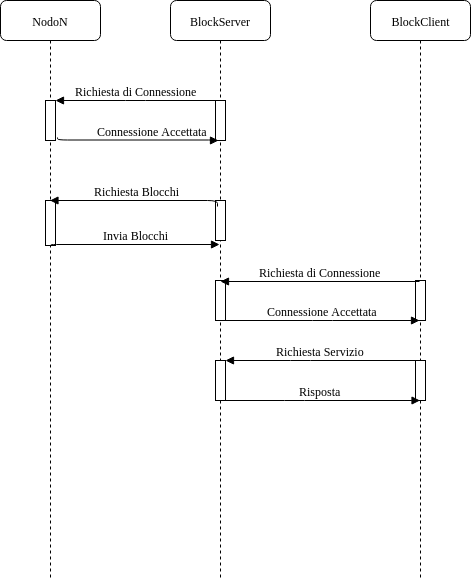

The diagram above was exported from draw.io. Its source (the exported page's mxGraphModel, read from the mxfile embedded in the PNG):
<mxGraphModel dx="1327" dy="808" grid="1" gridSize="10" guides="1" tooltips="1" connect="1" arrows="1" fold="1" page="1" pageScale="1" pageWidth="1100" pageHeight="850" background="#ffffff" math="0" shadow="0">
  <root>
    <mxCell id="0" />
    <mxCell id="1" parent="0" />
    <mxCell id="7baba1c4bc27f4b0-2" value="BlockServer" style="shape=umlLifeline;perimeter=lifelinePerimeter;whiteSpace=wrap;html=1;container=1;collapsible=0;recursiveResize=0;outlineConnect=0;rounded=1;shadow=0;comic=0;labelBackgroundColor=none;strokeColor=#000000;strokeWidth=1;fillColor=#FFFFFF;fontFamily=Verdana;fontSize=12;fontColor=#000000;align=center;" parent="1" vertex="1">
      <mxGeometry x="270" y="80" width="100" height="580" as="geometry" />
    </mxCell>
    <mxCell id="Wx0-mXajwmBp9qO0LzFB-11" value="" style="html=1;points=[];perimeter=orthogonalPerimeter;rounded=0;shadow=0;comic=0;labelBackgroundColor=none;strokeColor=#000000;strokeWidth=1;fillColor=#FFFFFF;fontFamily=Verdana;fontSize=12;fontColor=#000000;align=center;" vertex="1" parent="7baba1c4bc27f4b0-2">
      <mxGeometry x="45" y="200" width="10" height="40" as="geometry" />
    </mxCell>
    <mxCell id="Wx0-mXajwmBp9qO0LzFB-9" value="" style="html=1;points=[];perimeter=orthogonalPerimeter;rounded=0;shadow=0;comic=0;labelBackgroundColor=none;strokeColor=#000000;strokeWidth=1;fillColor=#FFFFFF;fontFamily=Verdana;fontSize=12;fontColor=#000000;align=center;" vertex="1" parent="7baba1c4bc27f4b0-2">
      <mxGeometry x="45" y="100" width="10" height="40" as="geometry" />
    </mxCell>
    <mxCell id="Wx0-mXajwmBp9qO0LzFB-25" value="" style="html=1;points=[];perimeter=orthogonalPerimeter;rounded=0;shadow=0;comic=0;labelBackgroundColor=none;strokeColor=#000000;strokeWidth=1;fillColor=#FFFFFF;fontFamily=Verdana;fontSize=12;fontColor=#000000;align=center;" vertex="1" parent="7baba1c4bc27f4b0-2">
      <mxGeometry x="45" y="280" width="10" height="40" as="geometry" />
    </mxCell>
    <mxCell id="Wx0-mXajwmBp9qO0LzFB-29" value="" style="html=1;points=[];perimeter=orthogonalPerimeter;rounded=0;shadow=0;comic=0;labelBackgroundColor=none;strokeColor=#000000;strokeWidth=1;fillColor=#FFFFFF;fontFamily=Verdana;fontSize=12;fontColor=#000000;align=center;" vertex="1" parent="7baba1c4bc27f4b0-2">
      <mxGeometry x="45" y="360" width="10" height="40" as="geometry" />
    </mxCell>
    <mxCell id="7baba1c4bc27f4b0-3" value="BlockClient" style="shape=umlLifeline;perimeter=lifelinePerimeter;whiteSpace=wrap;html=1;container=1;collapsible=0;recursiveResize=0;outlineConnect=0;rounded=1;shadow=0;comic=0;labelBackgroundColor=none;strokeColor=#000000;strokeWidth=1;fillColor=#FFFFFF;fontFamily=Verdana;fontSize=12;fontColor=#000000;align=center;" parent="1" vertex="1">
      <mxGeometry x="470" y="80" width="100" height="580" as="geometry" />
    </mxCell>
    <mxCell id="7baba1c4bc27f4b0-13" value="" style="html=1;points=[];perimeter=orthogonalPerimeter;rounded=0;shadow=0;comic=0;labelBackgroundColor=none;strokeColor=#000000;strokeWidth=1;fillColor=#FFFFFF;fontFamily=Verdana;fontSize=12;fontColor=#000000;align=center;" parent="7baba1c4bc27f4b0-3" vertex="1">
      <mxGeometry x="45" y="280" width="10" height="40" as="geometry" />
    </mxCell>
    <mxCell id="Wx0-mXajwmBp9qO0LzFB-28" value="" style="html=1;points=[];perimeter=orthogonalPerimeter;rounded=0;shadow=0;comic=0;labelBackgroundColor=none;strokeColor=#000000;strokeWidth=1;fillColor=#FFFFFF;fontFamily=Verdana;fontSize=12;fontColor=#000000;align=center;" vertex="1" parent="7baba1c4bc27f4b0-3">
      <mxGeometry x="45" y="360" width="10" height="40" as="geometry" />
    </mxCell>
    <mxCell id="7baba1c4bc27f4b0-8" value="NodoN" style="shape=umlLifeline;perimeter=lifelinePerimeter;whiteSpace=wrap;html=1;container=1;collapsible=0;recursiveResize=0;outlineConnect=0;rounded=1;shadow=0;comic=0;labelBackgroundColor=none;strokeColor=#000000;strokeWidth=1;fillColor=#FFFFFF;fontFamily=Verdana;fontSize=12;fontColor=#000000;align=center;" parent="1" vertex="1">
      <mxGeometry x="100" y="80" width="100" height="580" as="geometry" />
    </mxCell>
    <mxCell id="Wx0-mXajwmBp9qO0LzFB-12" value="" style="html=1;points=[];perimeter=orthogonalPerimeter;rounded=0;shadow=0;comic=0;labelBackgroundColor=none;strokeColor=#000000;strokeWidth=1;fillColor=#FFFFFF;fontFamily=Verdana;fontSize=12;fontColor=#000000;align=center;rotation=0;" vertex="1" parent="7baba1c4bc27f4b0-8">
      <mxGeometry x="45" y="200" width="10" height="45" as="geometry" />
    </mxCell>
    <mxCell id="7baba1c4bc27f4b0-9" value="" style="html=1;points=[];perimeter=orthogonalPerimeter;rounded=0;shadow=0;comic=0;labelBackgroundColor=none;strokeColor=#000000;strokeWidth=1;fillColor=#FFFFFF;fontFamily=Verdana;fontSize=12;fontColor=#000000;align=center;" parent="7baba1c4bc27f4b0-8" vertex="1">
      <mxGeometry x="45" y="100" width="10" height="40" as="geometry" />
    </mxCell>
    <mxCell id="7baba1c4bc27f4b0-17" value="Richiesta Blocchi&lt;br&gt;" style="html=1;verticalAlign=bottom;endArrow=block;labelBackgroundColor=none;fontFamily=Verdana;fontSize=12;edgeStyle=elbowEdgeStyle;elbow=vertical;exitX=0.2;exitY=0.15;exitDx=0;exitDy=0;exitPerimeter=0;" parent="1" source="Wx0-mXajwmBp9qO0LzFB-11" target="7baba1c4bc27f4b0-8" edge="1">
      <mxGeometry relative="1" as="geometry">
        <mxPoint x="289.5" y="274.5" as="sourcePoint" />
        <Array as="points">
          <mxPoint x="270" y="280" />
          <mxPoint x="230" y="274.5" />
          <mxPoint x="220" y="264" />
        </Array>
        <mxPoint x="160" y="280" as="targetPoint" />
      </mxGeometry>
    </mxCell>
    <mxCell id="Wx0-mXajwmBp9qO0LzFB-8" value="Invia Blocchi" style="html=1;verticalAlign=bottom;endArrow=block;labelBackgroundColor=none;fontFamily=Verdana;fontSize=12;edgeStyle=elbowEdgeStyle;elbow=vertical;" edge="1" parent="1">
      <mxGeometry relative="1" as="geometry">
        <mxPoint x="150.5" y="324.5" as="sourcePoint" />
        <Array as="points" />
        <mxPoint x="319" y="324" as="targetPoint" />
        <mxPoint as="offset" />
      </mxGeometry>
    </mxCell>
    <mxCell id="7baba1c4bc27f4b0-11" value="Richiesta di Connessione" style="html=1;verticalAlign=bottom;endArrow=block;labelBackgroundColor=none;fontFamily=Verdana;fontSize=12;edgeStyle=elbowEdgeStyle;elbow=vertical;exitX=0;exitY=0;exitDx=0;exitDy=0;" parent="1" source="Wx0-mXajwmBp9qO0LzFB-9" target="7baba1c4bc27f4b0-9" edge="1">
      <mxGeometry relative="1" as="geometry">
        <mxPoint x="290" y="179.5" as="sourcePoint" />
        <mxPoint x="220" y="189.5" as="targetPoint" />
      </mxGeometry>
    </mxCell>
    <mxCell id="Wx0-mXajwmBp9qO0LzFB-26" value="Richiesta di Connessione" style="html=1;verticalAlign=bottom;endArrow=block;entryX=0.5;entryY=0.025;labelBackgroundColor=none;fontFamily=Verdana;fontSize=12;edgeStyle=elbowEdgeStyle;elbow=vertical;exitX=0.4;exitY=0.025;exitDx=0;exitDy=0;exitPerimeter=0;entryDx=0;entryDy=0;entryPerimeter=0;" edge="1" parent="1" source="7baba1c4bc27f4b0-13" target="Wx0-mXajwmBp9qO0LzFB-25">
      <mxGeometry relative="1" as="geometry">
        <mxPoint x="440" y="350" as="sourcePoint" />
        <mxPoint x="310" y="350" as="targetPoint" />
      </mxGeometry>
    </mxCell>
    <mxCell id="Wx0-mXajwmBp9qO0LzFB-27" value="Connessione Accettata" style="html=1;verticalAlign=bottom;endArrow=block;entryX=0.4;entryY=1;labelBackgroundColor=none;fontFamily=Verdana;fontSize=12;edgeStyle=elbowEdgeStyle;elbow=vertical;entryDx=0;entryDy=0;entryPerimeter=0;" edge="1" parent="1" source="Wx0-mXajwmBp9qO0LzFB-25" target="7baba1c4bc27f4b0-13">
      <mxGeometry relative="1" as="geometry">
        <mxPoint x="310" y="400" as="sourcePoint" />
        <mxPoint x="440" y="400" as="targetPoint" />
      </mxGeometry>
    </mxCell>
    <mxCell id="Wx0-mXajwmBp9qO0LzFB-31" value="Richiesta Servizio" style="html=1;verticalAlign=bottom;endArrow=block;labelBackgroundColor=none;fontFamily=Verdana;fontSize=12;edgeStyle=elbowEdgeStyle;elbow=vertical;" edge="1" parent="1" source="Wx0-mXajwmBp9qO0LzFB-28" target="Wx0-mXajwmBp9qO0LzFB-29">
      <mxGeometry relative="1" as="geometry">
        <mxPoint x="440" y="440" as="sourcePoint" />
        <mxPoint x="310" y="440" as="targetPoint" />
        <Array as="points">
          <mxPoint x="400" y="440" />
        </Array>
      </mxGeometry>
    </mxCell>
    <mxCell id="Wx0-mXajwmBp9qO0LzFB-32" value="Risposta" style="html=1;verticalAlign=bottom;endArrow=block;labelBackgroundColor=none;fontFamily=Verdana;fontSize=12;edgeStyle=elbowEdgeStyle;elbow=vertical;exitX=0.3;exitY=1;exitDx=0;exitDy=0;exitPerimeter=0;" edge="1" parent="1" source="Wx0-mXajwmBp9qO0LzFB-29" target="7baba1c4bc27f4b0-3">
      <mxGeometry relative="1" as="geometry">
        <mxPoint x="305" y="479" as="sourcePoint" />
        <mxPoint x="435" y="479" as="targetPoint" />
      </mxGeometry>
    </mxCell>
    <mxCell id="Wx0-mXajwmBp9qO0LzFB-7" value="Connessione Accettata&lt;br&gt;" style="html=1;verticalAlign=bottom;endArrow=block;labelBackgroundColor=none;fontFamily=Verdana;fontSize=12;edgeStyle=elbowEdgeStyle;elbow=vertical;entryX=0.25;entryY=1;entryDx=0;entryDy=0;entryPerimeter=0;exitX=1.2;exitY=0.925;exitDx=0;exitDy=0;exitPerimeter=0;" edge="1" parent="1" source="7baba1c4bc27f4b0-9" target="Wx0-mXajwmBp9qO0LzFB-9">
      <mxGeometry x="0.1882" relative="1" as="geometry">
        <mxPoint x="179.5" y="219.5" as="sourcePoint" />
        <mxPoint x="280" y="219.5" as="targetPoint" />
        <Array as="points">
          <mxPoint x="260" y="219.5" />
          <mxPoint x="250" y="199.5" />
        </Array>
        <mxPoint as="offset" />
      </mxGeometry>
    </mxCell>
  </root>
</mxGraphModel>